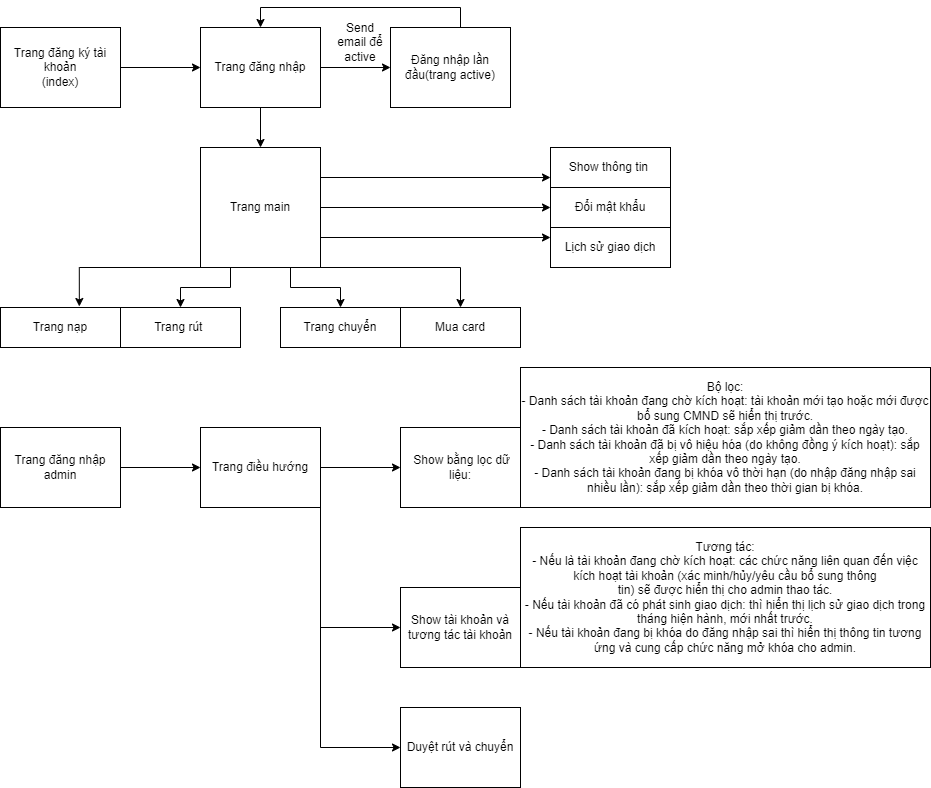

The diagram above was exported from draw.io. Its source (the exported page's mxGraphModel, read from the mxfile embedded in the PNG):
<mxGraphModel dx="1038" dy="547" grid="1" gridSize="10" guides="1" tooltips="1" connect="1" arrows="1" fold="1" page="1" pageScale="1" pageWidth="827" pageHeight="1169" math="0" shadow="0">
  <root>
    <mxCell id="0" />
    <mxCell id="1" parent="0" />
    <mxCell id="qFH2iZLp0oz3glPBN-6t-6" style="edgeStyle=orthogonalEdgeStyle;rounded=0;orthogonalLoop=1;jettySize=auto;html=1;exitX=1;exitY=0.5;exitDx=0;exitDy=0;" edge="1" parent="1" source="qFH2iZLp0oz3glPBN-6t-1" target="qFH2iZLp0oz3glPBN-6t-5">
      <mxGeometry relative="1" as="geometry" />
    </mxCell>
    <mxCell id="qFH2iZLp0oz3glPBN-6t-1" value="Trang đăng ký tài khoản&lt;br&gt;(index)" style="rounded=0;whiteSpace=wrap;html=1;" vertex="1" parent="1">
      <mxGeometry y="160" width="120" height="80" as="geometry" />
    </mxCell>
    <mxCell id="qFH2iZLp0oz3glPBN-6t-9" style="edgeStyle=orthogonalEdgeStyle;rounded=0;orthogonalLoop=1;jettySize=auto;html=1;exitX=0.5;exitY=0;exitDx=0;exitDy=0;entryX=0.5;entryY=0;entryDx=0;entryDy=0;" edge="1" parent="1" source="qFH2iZLp0oz3glPBN-6t-2" target="qFH2iZLp0oz3glPBN-6t-5">
      <mxGeometry relative="1" as="geometry">
        <Array as="points">
          <mxPoint x="460" y="160" />
          <mxPoint x="460" y="140" />
          <mxPoint x="260" y="140" />
        </Array>
      </mxGeometry>
    </mxCell>
    <mxCell id="qFH2iZLp0oz3glPBN-6t-2" value="Đăng nhập lần đầu(trang active)" style="rounded=0;whiteSpace=wrap;html=1;" vertex="1" parent="1">
      <mxGeometry x="390" y="160" width="120" height="80" as="geometry" />
    </mxCell>
    <mxCell id="qFH2iZLp0oz3glPBN-6t-4" value="Send email để active" style="text;html=1;strokeColor=none;fillColor=none;align=center;verticalAlign=middle;whiteSpace=wrap;rounded=0;" vertex="1" parent="1">
      <mxGeometry x="330" y="160" width="60" height="30" as="geometry" />
    </mxCell>
    <mxCell id="qFH2iZLp0oz3glPBN-6t-7" style="edgeStyle=orthogonalEdgeStyle;rounded=0;orthogonalLoop=1;jettySize=auto;html=1;exitX=1;exitY=0.5;exitDx=0;exitDy=0;entryX=0;entryY=0.5;entryDx=0;entryDy=0;" edge="1" parent="1" source="qFH2iZLp0oz3glPBN-6t-5" target="qFH2iZLp0oz3glPBN-6t-2">
      <mxGeometry relative="1" as="geometry" />
    </mxCell>
    <mxCell id="qFH2iZLp0oz3glPBN-6t-12" style="edgeStyle=orthogonalEdgeStyle;rounded=0;orthogonalLoop=1;jettySize=auto;html=1;exitX=0.5;exitY=1;exitDx=0;exitDy=0;" edge="1" parent="1" source="qFH2iZLp0oz3glPBN-6t-5" target="qFH2iZLp0oz3glPBN-6t-11">
      <mxGeometry relative="1" as="geometry" />
    </mxCell>
    <mxCell id="qFH2iZLp0oz3glPBN-6t-5" value="Trang đăng nhập" style="rounded=0;whiteSpace=wrap;html=1;" vertex="1" parent="1">
      <mxGeometry x="200" y="160" width="120" height="80" as="geometry" />
    </mxCell>
    <mxCell id="qFH2iZLp0oz3glPBN-6t-19" style="edgeStyle=orthogonalEdgeStyle;rounded=0;orthogonalLoop=1;jettySize=auto;html=1;exitX=0;exitY=1;exitDx=0;exitDy=0;entryX=0.657;entryY=-0.025;entryDx=0;entryDy=0;entryPerimeter=0;" edge="1" parent="1" source="qFH2iZLp0oz3glPBN-6t-11" target="qFH2iZLp0oz3glPBN-6t-18">
      <mxGeometry relative="1" as="geometry">
        <Array as="points">
          <mxPoint x="79" y="400" />
        </Array>
      </mxGeometry>
    </mxCell>
    <mxCell id="qFH2iZLp0oz3glPBN-6t-25" style="edgeStyle=orthogonalEdgeStyle;rounded=0;orthogonalLoop=1;jettySize=auto;html=1;exitX=1;exitY=0.25;exitDx=0;exitDy=0;entryX=0;entryY=0.75;entryDx=0;entryDy=0;" edge="1" parent="1" source="qFH2iZLp0oz3glPBN-6t-11" target="qFH2iZLp0oz3glPBN-6t-13">
      <mxGeometry relative="1" as="geometry" />
    </mxCell>
    <mxCell id="qFH2iZLp0oz3glPBN-6t-26" style="edgeStyle=orthogonalEdgeStyle;rounded=0;orthogonalLoop=1;jettySize=auto;html=1;exitX=1;exitY=0.5;exitDx=0;exitDy=0;entryX=0;entryY=0.5;entryDx=0;entryDy=0;" edge="1" parent="1" source="qFH2iZLp0oz3glPBN-6t-11" target="qFH2iZLp0oz3glPBN-6t-16">
      <mxGeometry relative="1" as="geometry" />
    </mxCell>
    <mxCell id="qFH2iZLp0oz3glPBN-6t-27" style="edgeStyle=orthogonalEdgeStyle;rounded=0;orthogonalLoop=1;jettySize=auto;html=1;exitX=1;exitY=0.75;exitDx=0;exitDy=0;entryX=0;entryY=0.25;entryDx=0;entryDy=0;" edge="1" parent="1" source="qFH2iZLp0oz3glPBN-6t-11" target="qFH2iZLp0oz3glPBN-6t-21">
      <mxGeometry relative="1" as="geometry" />
    </mxCell>
    <mxCell id="qFH2iZLp0oz3glPBN-6t-28" style="edgeStyle=orthogonalEdgeStyle;rounded=0;orthogonalLoop=1;jettySize=auto;html=1;exitX=0.25;exitY=1;exitDx=0;exitDy=0;" edge="1" parent="1" source="qFH2iZLp0oz3glPBN-6t-11" target="qFH2iZLp0oz3glPBN-6t-20">
      <mxGeometry relative="1" as="geometry" />
    </mxCell>
    <mxCell id="qFH2iZLp0oz3glPBN-6t-31" style="edgeStyle=orthogonalEdgeStyle;rounded=0;orthogonalLoop=1;jettySize=auto;html=1;exitX=0.75;exitY=1;exitDx=0;exitDy=0;entryX=0.5;entryY=0;entryDx=0;entryDy=0;" edge="1" parent="1" source="qFH2iZLp0oz3glPBN-6t-11" target="qFH2iZLp0oz3glPBN-6t-29">
      <mxGeometry relative="1" as="geometry" />
    </mxCell>
    <mxCell id="qFH2iZLp0oz3glPBN-6t-33" style="edgeStyle=orthogonalEdgeStyle;rounded=0;orthogonalLoop=1;jettySize=auto;html=1;exitX=1;exitY=1;exitDx=0;exitDy=0;entryX=0.5;entryY=0;entryDx=0;entryDy=0;" edge="1" parent="1" source="qFH2iZLp0oz3glPBN-6t-11" target="qFH2iZLp0oz3glPBN-6t-32">
      <mxGeometry relative="1" as="geometry">
        <Array as="points">
          <mxPoint x="460" y="400" />
        </Array>
      </mxGeometry>
    </mxCell>
    <mxCell id="qFH2iZLp0oz3glPBN-6t-11" value="Trang main" style="rounded=0;whiteSpace=wrap;html=1;" vertex="1" parent="1">
      <mxGeometry x="200" y="280" width="120" height="120" as="geometry" />
    </mxCell>
    <mxCell id="qFH2iZLp0oz3glPBN-6t-13" value="Show thông tin&amp;nbsp;" style="rounded=0;whiteSpace=wrap;html=1;" vertex="1" parent="1">
      <mxGeometry x="550" y="280" width="120" height="40" as="geometry" />
    </mxCell>
    <mxCell id="qFH2iZLp0oz3glPBN-6t-16" value="Đổi mật khẩu" style="rounded=0;whiteSpace=wrap;html=1;" vertex="1" parent="1">
      <mxGeometry x="550" y="320" width="120" height="40" as="geometry" />
    </mxCell>
    <mxCell id="qFH2iZLp0oz3glPBN-6t-18" value="Trang nạp" style="rounded=0;whiteSpace=wrap;html=1;" vertex="1" parent="1">
      <mxGeometry y="440" width="120" height="40" as="geometry" />
    </mxCell>
    <mxCell id="qFH2iZLp0oz3glPBN-6t-20" value="Trang rút&amp;nbsp;" style="rounded=0;whiteSpace=wrap;html=1;" vertex="1" parent="1">
      <mxGeometry x="120" y="440" width="120" height="40" as="geometry" />
    </mxCell>
    <mxCell id="qFH2iZLp0oz3glPBN-6t-21" value="Lịch sử giao dịch" style="rounded=0;whiteSpace=wrap;html=1;" vertex="1" parent="1">
      <mxGeometry x="550" y="360" width="120" height="40" as="geometry" />
    </mxCell>
    <mxCell id="qFH2iZLp0oz3glPBN-6t-29" value="Trang chuyển" style="rounded=0;whiteSpace=wrap;html=1;" vertex="1" parent="1">
      <mxGeometry x="280" y="440" width="120" height="40" as="geometry" />
    </mxCell>
    <mxCell id="qFH2iZLp0oz3glPBN-6t-32" value="Mua card" style="rounded=0;whiteSpace=wrap;html=1;" vertex="1" parent="1">
      <mxGeometry x="400" y="440" width="120" height="40" as="geometry" />
    </mxCell>
    <mxCell id="qFH2iZLp0oz3glPBN-6t-38" style="edgeStyle=orthogonalEdgeStyle;rounded=0;orthogonalLoop=1;jettySize=auto;html=1;exitX=1;exitY=0.5;exitDx=0;exitDy=0;" edge="1" parent="1" source="qFH2iZLp0oz3glPBN-6t-36" target="qFH2iZLp0oz3glPBN-6t-37">
      <mxGeometry relative="1" as="geometry" />
    </mxCell>
    <mxCell id="qFH2iZLp0oz3glPBN-6t-36" value="Trang đăng nhập admin" style="rounded=0;whiteSpace=wrap;html=1;" vertex="1" parent="1">
      <mxGeometry y="560" width="120" height="80" as="geometry" />
    </mxCell>
    <mxCell id="qFH2iZLp0oz3glPBN-6t-40" style="edgeStyle=orthogonalEdgeStyle;rounded=0;orthogonalLoop=1;jettySize=auto;html=1;exitX=1;exitY=0.5;exitDx=0;exitDy=0;" edge="1" parent="1" source="qFH2iZLp0oz3glPBN-6t-37" target="qFH2iZLp0oz3glPBN-6t-39">
      <mxGeometry relative="1" as="geometry" />
    </mxCell>
    <mxCell id="qFH2iZLp0oz3glPBN-6t-43" style="edgeStyle=orthogonalEdgeStyle;rounded=0;orthogonalLoop=1;jettySize=auto;html=1;exitX=1;exitY=1;exitDx=0;exitDy=0;entryX=0;entryY=0.5;entryDx=0;entryDy=0;" edge="1" parent="1" source="qFH2iZLp0oz3glPBN-6t-37" target="qFH2iZLp0oz3glPBN-6t-42">
      <mxGeometry relative="1" as="geometry" />
    </mxCell>
    <mxCell id="qFH2iZLp0oz3glPBN-6t-46" style="edgeStyle=orthogonalEdgeStyle;rounded=0;orthogonalLoop=1;jettySize=auto;html=1;exitX=1;exitY=1;exitDx=0;exitDy=0;entryX=0;entryY=0.5;entryDx=0;entryDy=0;" edge="1" parent="1" source="qFH2iZLp0oz3glPBN-6t-37" target="qFH2iZLp0oz3glPBN-6t-45">
      <mxGeometry relative="1" as="geometry" />
    </mxCell>
    <mxCell id="qFH2iZLp0oz3glPBN-6t-37" value="Trang điều hướng" style="rounded=0;whiteSpace=wrap;html=1;" vertex="1" parent="1">
      <mxGeometry x="200" y="560" width="120" height="80" as="geometry" />
    </mxCell>
    <mxCell id="qFH2iZLp0oz3glPBN-6t-39" value="&amp;nbsp;Show bằng lọc dữ liệu:" style="rounded=0;whiteSpace=wrap;html=1;" vertex="1" parent="1">
      <mxGeometry x="400" y="560" width="120" height="80" as="geometry" />
    </mxCell>
    <mxCell id="qFH2iZLp0oz3glPBN-6t-41" value="Bộ lọc:&lt;br&gt;&lt;div&gt;- Danh sách tài khoản đang chờ kích hoạt: tài khoản mới tạo hoặc mới được bổ sung CMND sẽ hiển thị trước.&lt;/div&gt;&lt;div&gt;- Danh sách tài khoản đã kích hoạt: sắp xếp giảm dần theo ngày tạo.&lt;/div&gt;&lt;div&gt;- Danh sách tài khoản đã bị vô hiệu hóa (do không đồng ý kích hoạt): sắp xếp giảm dần theo ngày tạo.&lt;/div&gt;&lt;div&gt;- Danh sách tài khoản đang bị khóa vô thời hạn (do nhập đăng nhập sai nhiều lần): sắp xếp giảm dần theo thời gian bị khóa.&lt;/div&gt;" style="rounded=0;whiteSpace=wrap;html=1;" vertex="1" parent="1">
      <mxGeometry x="520" y="500" width="410" height="140" as="geometry" />
    </mxCell>
    <mxCell id="qFH2iZLp0oz3glPBN-6t-42" value="Show tài khoản và tương tác tài khoản" style="rounded=0;whiteSpace=wrap;html=1;" vertex="1" parent="1">
      <mxGeometry x="400" y="720" width="120" height="80" as="geometry" />
    </mxCell>
    <mxCell id="qFH2iZLp0oz3glPBN-6t-44" value="Tương tác:&lt;br&gt;&lt;div&gt;- Nếu là tài khoản đang chờ kích hoạt: các chức năng liên quan đến việc kích hoạt tài khoản (xác minh/hủy/yêu cầu bổ sung thông&lt;/div&gt;&lt;div&gt;tin) sẽ được hiển thị cho admin thao tác.&lt;/div&gt;&lt;div&gt;- Nếu tài khoản đã có phát sinh giao dịch: thì hiển thị lịch sử giao dịch trong tháng hiện hành, mới nhất trước.&lt;/div&gt;&lt;div&gt;- Nếu tài khoản đang bị khóa do đăng nhập sai thì hiển thị thông tin tương ứng và cung cấp chức năng mở khóa cho admin.&lt;/div&gt;" style="rounded=0;whiteSpace=wrap;html=1;" vertex="1" parent="1">
      <mxGeometry x="520" y="660" width="410" height="140" as="geometry" />
    </mxCell>
    <mxCell id="qFH2iZLp0oz3glPBN-6t-45" value="Duyệt rút và chuyển" style="rounded=0;whiteSpace=wrap;html=1;" vertex="1" parent="1">
      <mxGeometry x="400" y="840" width="120" height="80" as="geometry" />
    </mxCell>
  </root>
</mxGraphModel>